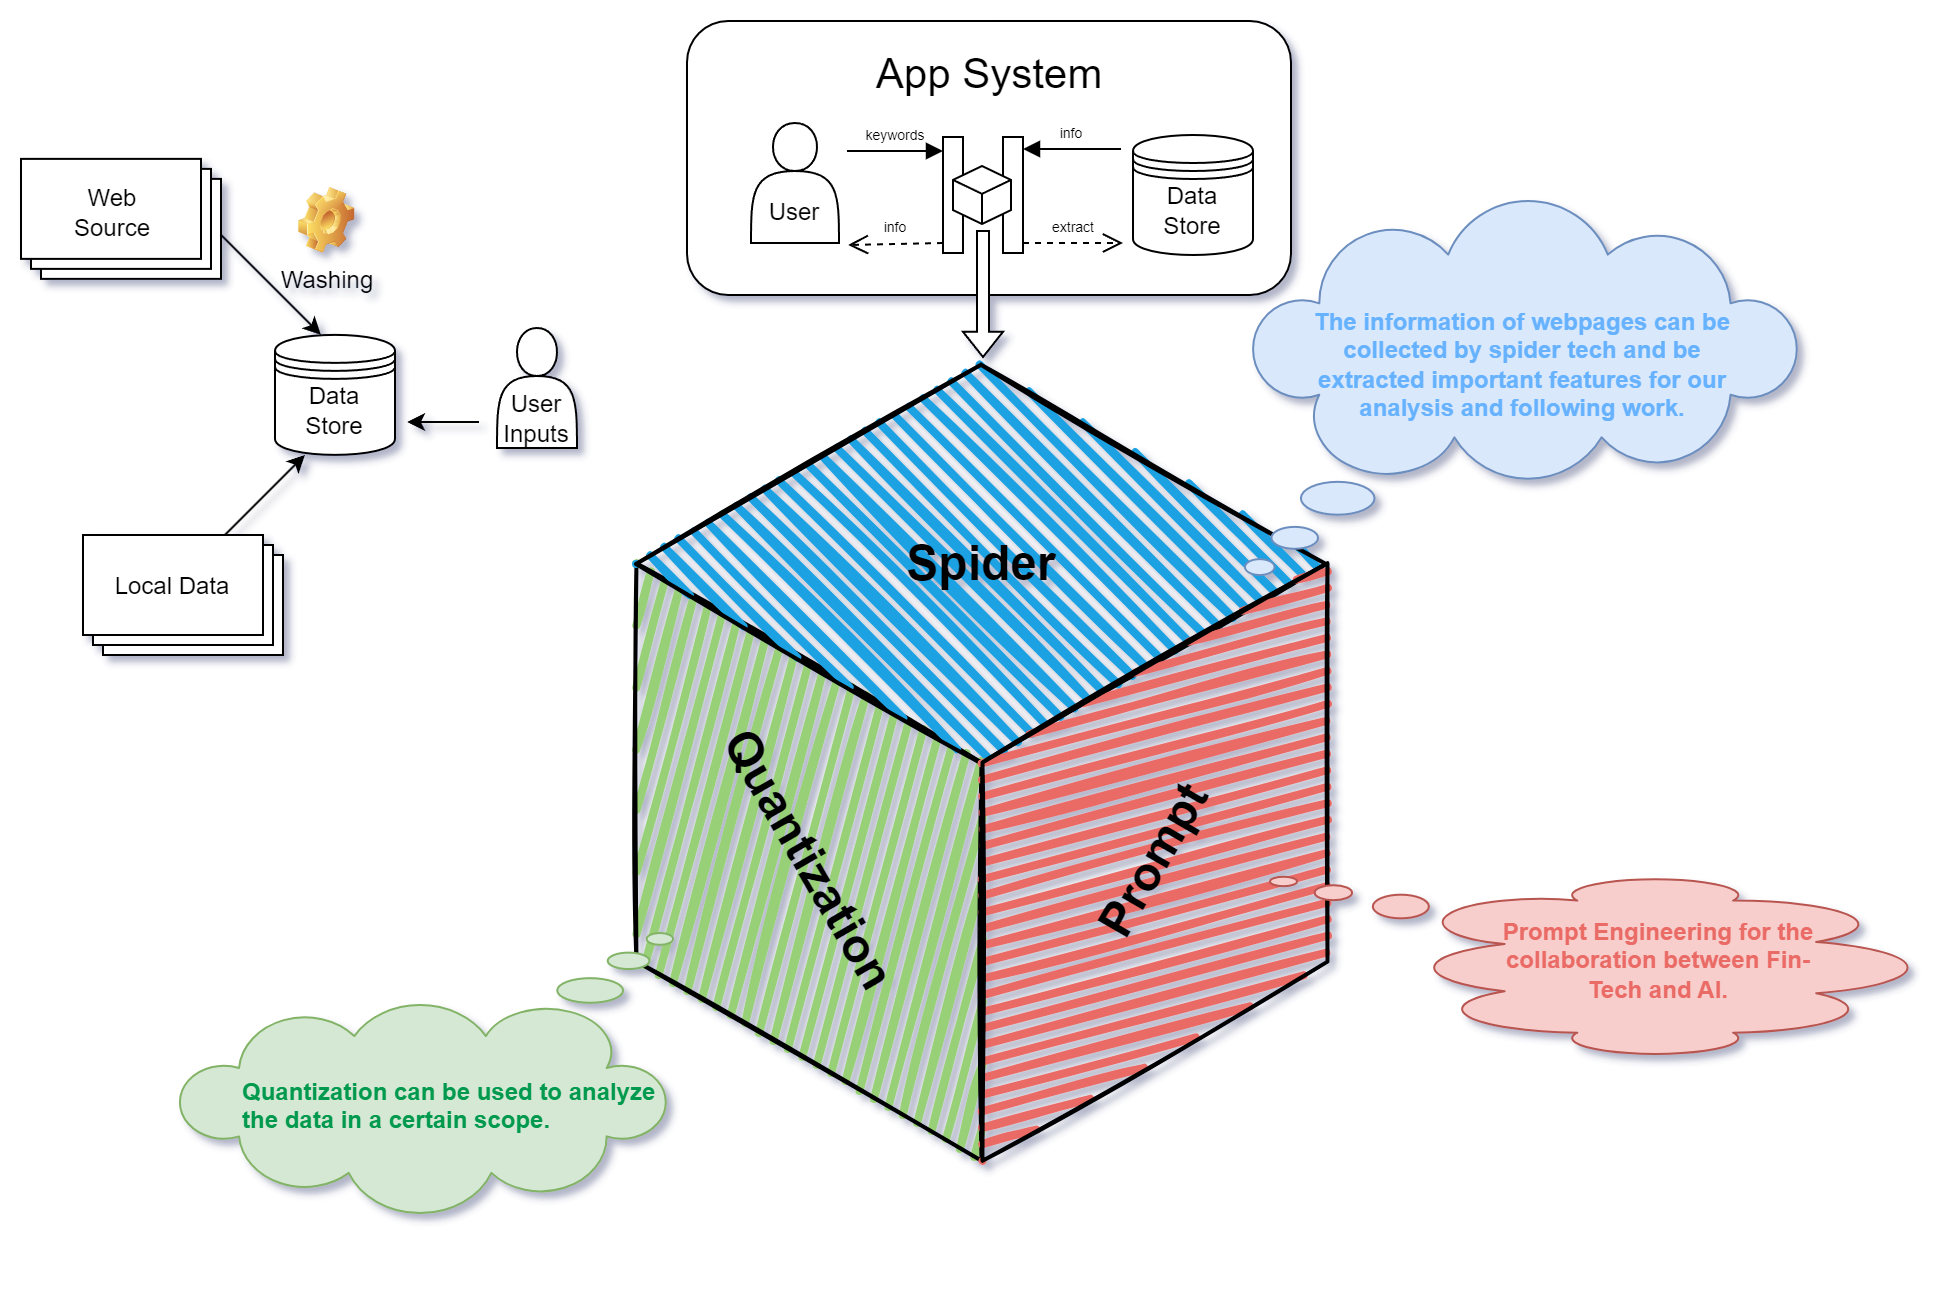

The diagram above was exported from draw.io. Its source (the exported page's mxGraphModel, read from the mxfile embedded in the PNG):
<mxGraphModel dx="1436" dy="968" grid="0" gridSize="10" guides="1" tooltips="1" connect="1" arrows="1" fold="1" page="1" pageScale="1" pageWidth="1169" pageHeight="827" math="0" shadow="0">
  <root>
    <mxCell id="0" />
    <mxCell id="1" parent="0" />
    <mxCell id="Cl5lHqft_ITPor9AgNO_-1" value="" style="rounded=1;whiteSpace=wrap;html=1;" vertex="1" parent="1">
      <mxGeometry x="443" y="84" width="302" height="137" as="geometry" />
    </mxCell>
    <mxCell id="Cl5lHqft_ITPor9AgNO_-2" value="&lt;font style=&quot;font-size: 21px;&quot;&gt;App System&lt;/font&gt;" style="text;html=1;align=center;verticalAlign=middle;whiteSpace=wrap;rounded=0;" vertex="1" parent="1">
      <mxGeometry x="523" y="95" width="143" height="30" as="geometry" />
    </mxCell>
    <mxCell id="Cl5lHqft_ITPor9AgNO_-4" value="" style="shape=actor;whiteSpace=wrap;html=1;" vertex="1" parent="1">
      <mxGeometry x="475" y="135" width="44" height="60" as="geometry" />
    </mxCell>
    <mxCell id="Cl5lHqft_ITPor9AgNO_-5" value="" style="shape=datastore;whiteSpace=wrap;html=1;" vertex="1" parent="1">
      <mxGeometry x="666" y="141" width="60" height="60" as="geometry" />
    </mxCell>
    <mxCell id="Cl5lHqft_ITPor9AgNO_-12" value="" style="html=1;points=[[0,0,0,0,5],[0,1,0,0,-5],[1,0,0,0,5],[1,1,0,0,-5]];perimeter=orthogonalPerimeter;outlineConnect=0;targetShapes=umlLifeline;portConstraint=eastwest;newEdgeStyle={&quot;curved&quot;:0,&quot;rounded&quot;:0};" vertex="1" parent="1">
      <mxGeometry x="571" y="142" width="10" height="58" as="geometry" />
    </mxCell>
    <mxCell id="Cl5lHqft_ITPor9AgNO_-13" value="&lt;span style=&quot;font-size: 7px;&quot;&gt;keywords&lt;/span&gt;" style="html=1;verticalAlign=bottom;endArrow=block;curved=0;rounded=0;" edge="1" target="Cl5lHqft_ITPor9AgNO_-12" parent="1">
      <mxGeometry x="-0.0046" relative="1" as="geometry">
        <mxPoint x="523" y="149" as="sourcePoint" />
        <mxPoint as="offset" />
      </mxGeometry>
    </mxCell>
    <mxCell id="Cl5lHqft_ITPor9AgNO_-14" value="&lt;font style=&quot;font-size: 7px;&quot;&gt;info&lt;/font&gt;" style="html=1;verticalAlign=bottom;endArrow=open;dashed=1;endSize=8;curved=0;rounded=0;exitX=0;exitY=1;exitDx=0;exitDy=-5;" edge="1" source="Cl5lHqft_ITPor9AgNO_-12" parent="1">
      <mxGeometry relative="1" as="geometry">
        <mxPoint x="523.5" y="196" as="targetPoint" />
      </mxGeometry>
    </mxCell>
    <mxCell id="Cl5lHqft_ITPor9AgNO_-16" value="" style="html=1;points=[[0,0,0,0,5],[0,1,0,0,-5],[1,0,0,0,5],[1,1,0,0,-5]];perimeter=orthogonalPerimeter;outlineConnect=0;targetShapes=umlLifeline;portConstraint=eastwest;newEdgeStyle={&quot;curved&quot;:0,&quot;rounded&quot;:0};" vertex="1" parent="1">
      <mxGeometry x="601" y="142" width="10" height="58" as="geometry" />
    </mxCell>
    <mxCell id="Cl5lHqft_ITPor9AgNO_-17" value="&lt;span style=&quot;font-size: 7px;&quot;&gt;info&lt;/span&gt;" style="html=1;verticalAlign=bottom;endArrow=block;curved=0;rounded=0;" edge="1" parent="1" target="Cl5lHqft_ITPor9AgNO_-16">
      <mxGeometry relative="1" as="geometry">
        <mxPoint x="660" y="148" as="sourcePoint" />
      </mxGeometry>
    </mxCell>
    <mxCell id="Cl5lHqft_ITPor9AgNO_-18" value="&lt;font style=&quot;font-size: 7px;&quot;&gt;extract&lt;/font&gt;" style="html=1;verticalAlign=bottom;endArrow=open;dashed=1;endSize=8;curved=0;rounded=0;" edge="1" parent="1" source="Cl5lHqft_ITPor9AgNO_-16">
      <mxGeometry relative="1" as="geometry">
        <mxPoint x="661" y="195" as="targetPoint" />
        <mxPoint x="601.5" y="196" as="sourcePoint" />
      </mxGeometry>
    </mxCell>
    <mxCell id="Cl5lHqft_ITPor9AgNO_-22" value="" style="html=1;whiteSpace=wrap;shape=isoCube2;backgroundOutline=1;isoAngle=15;" vertex="1" parent="1">
      <mxGeometry x="576" y="156.5" width="29" height="29" as="geometry" />
    </mxCell>
    <mxCell id="Cl5lHqft_ITPor9AgNO_-25" value="Data Store" style="text;html=1;align=center;verticalAlign=middle;whiteSpace=wrap;rounded=0;" vertex="1" parent="1">
      <mxGeometry x="670" y="167" width="52" height="24" as="geometry" />
    </mxCell>
    <mxCell id="Cl5lHqft_ITPor9AgNO_-26" value="User" style="text;html=1;align=center;verticalAlign=middle;whiteSpace=wrap;rounded=0;" vertex="1" parent="1">
      <mxGeometry x="467" y="165" width="60" height="30" as="geometry" />
    </mxCell>
    <mxCell id="Cl5lHqft_ITPor9AgNO_-31" value="&lt;span style=&quot;font-size: 24px; font-weight: 700; text-wrap: nowrap;&quot;&gt;Quantization&lt;/span&gt;" style="html=1;whiteSpace=wrap;shape=isoRectangle;rounded=1;whiteSpace=wrap;html=1;strokeWidth=2;fillWeight=4;hachureGap=8;hachureAngle=45;fillColor=#97D077;sketch=1;rotation=60;" vertex="1" parent="1">
      <mxGeometry x="331.5" y="401" width="345" height="207" as="geometry" />
    </mxCell>
    <mxCell id="Cl5lHqft_ITPor9AgNO_-30" value="&lt;span style=&quot;font-size: 24px; font-weight: 700; text-wrap: nowrap;&quot;&gt;Spider&lt;/span&gt;&lt;span style=&quot;text-wrap: nowrap; color: rgba(0, 0, 0, 0); font-family: monospace; font-size: 0px; text-align: start;&quot;&gt;%3CmxGraphModel%3E%3Croot%3E%3CmxCell%20id%3D%220%22%2F%3E%3CmxCell%20id%3D%221%22%20parent%3D%220%22%2F%3E%3CmxCell%20id%3D%222%22%20value%3D%22%22%20style%3D%22html%3D1%3BwhiteSpace%3Dwrap%3Baspect%3Dfixed%3Bshape%3DisoRectangle%3Brounded%3D1%3BwhiteSpace%3Dwrap%3Bhtml%3D1%3BstrokeWidth%3D2%3BfillWeight%3D4%3BhachureGap%3D8%3BhachureAngle%3D45%3BfillColor%3D%231ba1e2%3Bsketch%3D1%3B%22%20vertex%3D%221%22%20parent%3D%221%22%3E%3CmxGeometry%20x%3D%22381%22%20y%3D%22263%22%20width%3D%22115%22%20height%3D%2269%22%20as%3D%22geometry%22%2F%3E%3C%2FmxCell%3E%3C%2Froot%3E%3C%2FmxGraphModel%3E&lt;/span&gt;&lt;span style=&quot;text-wrap: nowrap; color: rgba(0, 0, 0, 0); font-family: monospace; font-size: 0px; text-align: start;&quot;&gt;%3CmxGraphModel%3E%3Croot%3E%3CmxCell%20id%3D%220%22%2F%3E%3CmxCell%20id%3D%221%22%20parent%3D%220%22%2F%3E%3CmxCell%20id%3D%222%22%20value%3D%22%22%20style%3D%22html%3D1%3BwhiteSpace%3Dwrap%3Baspect%3Dfixed%3Bshape%3DisoRectangle%3Brounded%3D1%3BwhiteSpace%3Dwrap%3Bhtml%3D1%3BstrokeWidth%3D2%3BfillWeight%3D4%3BhachureGap%3D8%3BhachureAngle%3D45%3BfillColor%3D%231ba1e2%3Bsketch%3D1%3B%22%20vertex%3D%221%22%20parent%3D%221%22%3E%3CmxGeometry%20x%3D%22381%22%20y%3D%22263%22%20width%3D%22115%22%20height%3D%2269%22%20as%3D%22geometry%22%2F%3E%3C%2FmxCell%3E%3C%2Froot%3E%3C%2FmxGraphModel%3E&lt;/span&gt;&lt;span style=&quot;text-wrap: nowrap; color: rgba(0, 0, 0, 0); font-family: monospace; font-size: 0px; text-align: start;&quot;&gt;%3CmxGraphModel%3E%3Croot%3E%3CmxCell%20id%3D%220%22%2F%3E%3CmxCell%20id%3D%221%22%20parent%3D%220%22%2F%3E%3CmxCell%20id%3D%222%22%20value%3D%22%22%20style%3D%22html%3D1%3BwhiteSpace%3Dwrap%3Baspect%3Dfixed%3Bshape%3DisoRectangle%3Brounded%3D1%3BwhiteSpace%3Dwrap%3Bhtml%3D1%3BstrokeWidth%3D2%3BfillWeight%3D4%3BhachureGap%3D8%3BhachureAngle%3D45%3BfillColor%3D%231ba1e2%3Bsketch%3D1%3B%22%20vertex%3D%221%22%20parent%3D%221%22%3E%3CmxGeometry%20x%3D%22381%22%20y%3D%22263%22%20width%3D%22115%22%20height%3D%2269%22%20as%3D%22geometry%22%2F%3E%3C%2FmxCell%3E%3C%2Froot%3E%3C%2FmxGraphModel%3E&lt;/span&gt;" style="html=1;whiteSpace=wrap;shape=isoRectangle;rounded=1;whiteSpace=wrap;html=1;strokeWidth=2;fillWeight=4;hachureGap=8;hachureAngle=45;fillColor=#1ba1e2;sketch=1;" vertex="1" parent="1">
      <mxGeometry x="417.5" y="252" width="345" height="207" as="geometry" />
    </mxCell>
    <mxCell id="Cl5lHqft_ITPor9AgNO_-32" value="&lt;span style=&quot;font-size: 24px; font-weight: 700; text-wrap: nowrap;&quot;&gt;Prompt&lt;/span&gt;" style="html=1;whiteSpace=wrap;shape=isoRectangle;rounded=1;whiteSpace=wrap;html=1;strokeWidth=2;fillWeight=4;hachureGap=8;hachureAngle=45;fillColor=#EA6B66;sketch=1;rotation=-60;" vertex="1" parent="1">
      <mxGeometry x="504.5" y="401" width="345" height="207" as="geometry" />
    </mxCell>
    <mxCell id="Cl5lHqft_ITPor9AgNO_-38" value="" style="shape=singleArrow;direction=south;whiteSpace=wrap;html=1;" vertex="1" parent="1">
      <mxGeometry x="581" y="189" width="20" height="63" as="geometry" />
    </mxCell>
    <mxCell id="Cl5lHqft_ITPor9AgNO_-39" value="" style="whiteSpace=wrap;html=1;shape=mxgraph.basic.cloud_callout;fillColor=#dae8fc;strokeColor=#6c8ebf;" vertex="1" parent="1">
      <mxGeometry x="722" y="174" width="277.5" height="187" as="geometry" />
    </mxCell>
    <mxCell id="Cl5lHqft_ITPor9AgNO_-37" value="&lt;b&gt;&lt;font color=&quot;#66b2ff&quot;&gt;The information of webpages can be collected by spider tech and be extracted important features for our analysis and following work.&lt;/font&gt;&lt;/b&gt;" style="text;html=1;align=center;verticalAlign=middle;whiteSpace=wrap;rounded=0;" vertex="1" parent="1">
      <mxGeometry x="749.75" y="241" width="222" height="30" as="geometry" />
    </mxCell>
    <mxCell id="Cl5lHqft_ITPor9AgNO_-41" value="" style="whiteSpace=wrap;html=1;shape=mxgraph.basic.cloud_callout;direction=west;fillColor=#d5e8d4;strokeColor=#82b366;" vertex="1" parent="1">
      <mxGeometry x="188" y="540" width="248" height="140" as="geometry" />
    </mxCell>
    <mxCell id="Cl5lHqft_ITPor9AgNO_-44" value="" style="whiteSpace=wrap;html=1;shape=mxgraph.basic.cloud_callout;rotation=90;fillColor=#f8cecc;strokeColor=#b85450;" vertex="1" parent="1">
      <mxGeometry x="849.32" y="397.06" width="89.13" height="318.75" as="geometry" />
    </mxCell>
    <mxCell id="Cl5lHqft_ITPor9AgNO_-45" value="&lt;div style=&quot;text-align: center;&quot;&gt;&lt;b style=&quot;&quot;&gt;&lt;font color=&quot;#ea6b66&quot;&gt;Prompt Engineering for the collaboration&amp;nbsp;between Fin-Tech and AI.&lt;/font&gt;&lt;/b&gt;&lt;/div&gt;" style="text;whiteSpace=wrap;html=1;" vertex="1" parent="1">
      <mxGeometry x="849.32" y="526" width="158" height="51" as="geometry" />
    </mxCell>
    <mxCell id="Cl5lHqft_ITPor9AgNO_-47" value="&lt;b style=&quot;forced-color-adjust: none; font-family: Helvetica; font-size: 12px; font-style: normal; font-variant-ligatures: normal; font-variant-caps: normal; letter-spacing: normal; orphans: 2; text-align: center; text-indent: 0px; text-transform: none; widows: 2; word-spacing: 0px; -webkit-text-stroke-width: 0px; white-space: normal; text-decoration-thickness: initial; text-decoration-style: initial; text-decoration-color: initial;&quot;&gt;&lt;font color=&quot;#00994d&quot; style=&quot;forced-color-adjust: none;&quot;&gt;Quantization can be used to analyze the data in a certain scope.&lt;/font&gt;&lt;/b&gt;" style="text;whiteSpace=wrap;html=1;" vertex="1" parent="1">
      <mxGeometry x="219" y="606" width="217" height="51" as="geometry" />
    </mxCell>
    <mxCell id="Cl5lHqft_ITPor9AgNO_-54" value="" style="shape=datastore;whiteSpace=wrap;html=1;" vertex="1" parent="1">
      <mxGeometry x="237" y="240.94" width="60" height="60" as="geometry" />
    </mxCell>
    <mxCell id="Cl5lHqft_ITPor9AgNO_-55" value="Data Store" style="text;html=1;align=center;verticalAlign=middle;whiteSpace=wrap;rounded=0;" vertex="1" parent="1">
      <mxGeometry x="241" y="266.94" width="52" height="24" as="geometry" />
    </mxCell>
    <mxCell id="Cl5lHqft_ITPor9AgNO_-59" value="" style="verticalLabelPosition=bottom;verticalAlign=top;html=1;shape=mxgraph.basic.layered_rect;dx=10;outlineConnect=0;whiteSpace=wrap;" vertex="1" parent="1">
      <mxGeometry x="110" y="152.94" width="100" height="60" as="geometry" />
    </mxCell>
    <mxCell id="Cl5lHqft_ITPor9AgNO_-60" value="Washing" style="shape=image;html=1;verticalLabelPosition=bottom;verticalAlign=top;imageAspect=1;aspect=fixed;image=img/clipart/Gear_128x128.png" vertex="1" parent="1">
      <mxGeometry x="249" y="167.44" width="28.13" height="33" as="geometry" />
    </mxCell>
    <mxCell id="Cl5lHqft_ITPor9AgNO_-62" value="" style="endArrow=classic;html=1;rounded=0;" edge="1" parent="1">
      <mxGeometry width="50" height="50" relative="1" as="geometry">
        <mxPoint x="210" y="190.94" as="sourcePoint" />
        <mxPoint x="260" y="240.94" as="targetPoint" />
      </mxGeometry>
    </mxCell>
    <mxCell id="Cl5lHqft_ITPor9AgNO_-63" value="Web Source" style="text;html=1;align=center;verticalAlign=middle;whiteSpace=wrap;rounded=0;" vertex="1" parent="1">
      <mxGeometry x="126" y="164.94" width="60" height="30" as="geometry" />
    </mxCell>
    <mxCell id="Cl5lHqft_ITPor9AgNO_-66" value="" style="verticalLabelPosition=bottom;verticalAlign=top;html=1;shape=mxgraph.basic.layered_rect;dx=10;outlineConnect=0;whiteSpace=wrap;" vertex="1" parent="1">
      <mxGeometry x="141" y="341" width="100" height="60" as="geometry" />
    </mxCell>
    <mxCell id="Cl5lHqft_ITPor9AgNO_-67" value="Local Data" style="text;html=1;align=center;verticalAlign=middle;whiteSpace=wrap;rounded=0;" vertex="1" parent="1">
      <mxGeometry x="156" y="352" width="60" height="30" as="geometry" />
    </mxCell>
    <mxCell id="Cl5lHqft_ITPor9AgNO_-68" value="" style="endArrow=classic;html=1;rounded=0;" edge="1" parent="1">
      <mxGeometry width="50" height="50" relative="1" as="geometry">
        <mxPoint x="212" y="340.94" as="sourcePoint" />
        <mxPoint x="252" y="300.94" as="targetPoint" />
      </mxGeometry>
    </mxCell>
    <mxCell id="Cl5lHqft_ITPor9AgNO_-69" value="&lt;span style=&quot;color: rgba(0, 0, 0, 0); font-family: monospace; font-size: 0px; text-align: start; text-wrap: nowrap;&quot;&gt;%3CmxGraphModel%3E%3Croot%3E%3CmxCell%20id%3D%220%22%2F%3E%3CmxCell%20id%3D%221%22%20parent%3D%220%22%2F%3E%3CmxCell%20id%3D%222%22%20value%3D%22Web%20Source%22%20style%3D%22text%3Bhtml%3D1%3Balign%3Dcenter%3BverticalAlign%3Dmiddle%3BwhiteSpace%3Dwrap%3Brounded%3D0%3B%22%20vertex%3D%221%22%20parent%3D%221%22%3E%3CmxGeometry%20x%3D%22155%22%20y%3D%22123%22%20width%3D%2260%22%20height%3D%2230%22%20as%3D%22geometry%22%2F%3E%3C%2FmxCell%3E%3C%2Froot%3E%3C%2FmxGraphModel%3E&lt;/span&gt;&lt;span style=&quot;color: rgba(0, 0, 0, 0); font-family: monospace; font-size: 0px; text-align: start; text-wrap: nowrap;&quot;&gt;%3CmxGraphModel%3E%3Croot%3E%3CmxCell%20id%3D%220%22%2F%3E%3CmxCell%20id%3D%221%22%20parent%3D%220%22%2F%3E%3CmxCell%20id%3D%222%22%20value%3D%22Web%20Source%22%20style%3D%22text%3Bhtml%3D1%3Balign%3Dcenter%3BverticalAlign%3Dmiddle%3BwhiteSpace%3Dwrap%3Brounded%3D0%3B%22%20vertex%3D%221%22%20parent%3D%221%22%3E%3CmxGeometry%20x%3D%22155%22%20y%3D%22123%22%20width%3D%2260%22%20height%3D%2230%22%20as%3D%22geometry%22%2F%3E%3C%2FmxCell%3E%3C%2Froot%3E%3C%2FmxGraphModel%3E&lt;/span&gt;" style="shape=actor;whiteSpace=wrap;html=1;" vertex="1" parent="1">
      <mxGeometry x="348" y="237.5" width="40" height="60" as="geometry" />
    </mxCell>
    <mxCell id="Cl5lHqft_ITPor9AgNO_-71" value="" style="endArrow=classic;html=1;rounded=0;" edge="1" parent="1">
      <mxGeometry width="50" height="50" relative="1" as="geometry">
        <mxPoint x="339" y="284.5" as="sourcePoint" />
        <mxPoint x="303" y="284.5" as="targetPoint" />
      </mxGeometry>
    </mxCell>
    <mxCell id="Cl5lHqft_ITPor9AgNO_-72" value="User Inputs" style="text;html=1;align=center;verticalAlign=middle;whiteSpace=wrap;rounded=0;" vertex="1" parent="1">
      <mxGeometry x="338" y="267.5" width="60" height="30" as="geometry" />
    </mxCell>
  </root>
</mxGraphModel>